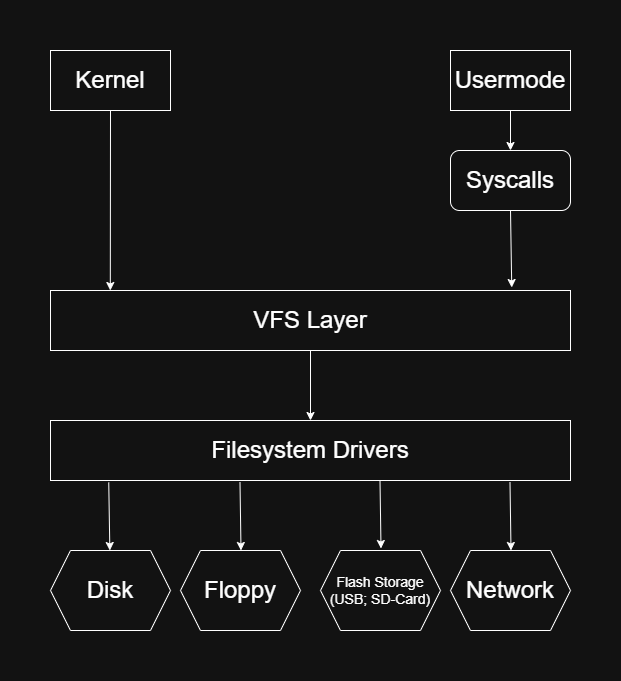

The diagram above was exported from draw.io. Its source (the exported page's mxGraphModel, read from the mxfile embedded in the PNG):
<mxGraphModel dx="1434" dy="844" grid="1" gridSize="10" guides="1" tooltips="1" connect="1" arrows="1" fold="1" page="1" pageScale="1" pageWidth="827" pageHeight="1169" math="0" shadow="0">
  <root>
    <mxCell id="0" />
    <mxCell id="1" parent="0" />
    <mxCell id="CeofO89VY6d3cJl5TwUe-2" value="&lt;font style=&quot;font-size: 24px;&quot;&gt;Kernel&lt;/font&gt;" style="rounded=0;whiteSpace=wrap;html=1;" vertex="1" parent="1">
      <mxGeometry x="120" y="80" width="120" height="60" as="geometry" />
    </mxCell>
    <mxCell id="CeofO89VY6d3cJl5TwUe-3" value="&lt;font style=&quot;font-size: 24px;&quot;&gt;Usermode&lt;/font&gt;" style="rounded=0;whiteSpace=wrap;html=1;" vertex="1" parent="1">
      <mxGeometry x="520" y="80" width="120" height="60" as="geometry" />
    </mxCell>
    <mxCell id="CeofO89VY6d3cJl5TwUe-4" value="&lt;font style=&quot;font-size: 24px;&quot;&gt;Syscalls&lt;/font&gt;" style="rounded=1;whiteSpace=wrap;html=1;" vertex="1" parent="1">
      <mxGeometry x="520" y="180" width="120" height="60" as="geometry" />
    </mxCell>
    <mxCell id="CeofO89VY6d3cJl5TwUe-5" value="&lt;font style=&quot;font-size: 24px;&quot;&gt;VFS Layer&lt;/font&gt;" style="rounded=0;whiteSpace=wrap;html=1;" vertex="1" parent="1">
      <mxGeometry x="120" y="320" width="520" height="60" as="geometry" />
    </mxCell>
    <mxCell id="CeofO89VY6d3cJl5TwUe-6" value="" style="endArrow=classic;html=1;rounded=0;exitX=0.5;exitY=1;exitDx=0;exitDy=0;entryX=0.115;entryY=0;entryDx=0;entryDy=0;entryPerimeter=0;" edge="1" parent="1" source="CeofO89VY6d3cJl5TwUe-2" target="CeofO89VY6d3cJl5TwUe-5">
      <mxGeometry width="50" height="50" relative="1" as="geometry">
        <mxPoint x="560" y="440" as="sourcePoint" />
        <mxPoint x="180" y="310" as="targetPoint" />
      </mxGeometry>
    </mxCell>
    <mxCell id="CeofO89VY6d3cJl5TwUe-7" value="" style="endArrow=classic;html=1;rounded=0;exitX=0.5;exitY=1;exitDx=0;exitDy=0;entryX=0.5;entryY=0;entryDx=0;entryDy=0;" edge="1" parent="1" source="CeofO89VY6d3cJl5TwUe-3" target="CeofO89VY6d3cJl5TwUe-4">
      <mxGeometry width="50" height="50" relative="1" as="geometry">
        <mxPoint x="560" y="440" as="sourcePoint" />
        <mxPoint x="610" y="390" as="targetPoint" />
      </mxGeometry>
    </mxCell>
    <mxCell id="CeofO89VY6d3cJl5TwUe-8" value="" style="endArrow=classic;html=1;rounded=0;exitX=0.5;exitY=1;exitDx=0;exitDy=0;entryX=0.887;entryY=-0.05;entryDx=0;entryDy=0;entryPerimeter=0;" edge="1" parent="1" source="CeofO89VY6d3cJl5TwUe-4" target="CeofO89VY6d3cJl5TwUe-5">
      <mxGeometry width="50" height="50" relative="1" as="geometry">
        <mxPoint x="560" y="440" as="sourcePoint" />
        <mxPoint x="610" y="390" as="targetPoint" />
      </mxGeometry>
    </mxCell>
    <mxCell id="CeofO89VY6d3cJl5TwUe-9" value="&lt;font style=&quot;font-size: 24px;&quot;&gt;Filesystem Drivers&lt;/font&gt;" style="rounded=0;whiteSpace=wrap;html=1;" vertex="1" parent="1">
      <mxGeometry x="120" y="450" width="520" height="60" as="geometry" />
    </mxCell>
    <mxCell id="CeofO89VY6d3cJl5TwUe-10" value="" style="endArrow=classic;html=1;rounded=0;exitX=0.5;exitY=1;exitDx=0;exitDy=0;entryX=0.5;entryY=0;entryDx=0;entryDy=0;" edge="1" parent="1" source="CeofO89VY6d3cJl5TwUe-5" target="CeofO89VY6d3cJl5TwUe-9">
      <mxGeometry width="50" height="50" relative="1" as="geometry">
        <mxPoint x="560" y="440" as="sourcePoint" />
        <mxPoint x="610" y="390" as="targetPoint" />
      </mxGeometry>
    </mxCell>
    <mxCell id="CeofO89VY6d3cJl5TwUe-12" value="&lt;font style=&quot;font-size: 24px;&quot;&gt;Disk&lt;/font&gt;" style="shape=hexagon;perimeter=hexagonPerimeter2;whiteSpace=wrap;html=1;fixedSize=1;" vertex="1" parent="1">
      <mxGeometry x="120" y="580" width="120" height="80" as="geometry" />
    </mxCell>
    <mxCell id="CeofO89VY6d3cJl5TwUe-13" value="&lt;font style=&quot;font-size: 24px;&quot;&gt;Floppy&lt;/font&gt;" style="shape=hexagon;perimeter=hexagonPerimeter2;whiteSpace=wrap;html=1;fixedSize=1;" vertex="1" parent="1">
      <mxGeometry x="250" y="580" width="120" height="80" as="geometry" />
    </mxCell>
    <mxCell id="CeofO89VY6d3cJl5TwUe-14" value="&lt;font style=&quot;font-size: 24px;&quot;&gt;Network&lt;/font&gt;" style="shape=hexagon;perimeter=hexagonPerimeter2;whiteSpace=wrap;html=1;fixedSize=1;" vertex="1" parent="1">
      <mxGeometry x="520" y="580" width="120" height="80" as="geometry" />
    </mxCell>
    <mxCell id="CeofO89VY6d3cJl5TwUe-15" value="&lt;font style=&quot;font-size: 14px;&quot;&gt;Flash Storage&lt;br&gt;(USB; SD-Card)&lt;/font&gt;" style="shape=hexagon;perimeter=hexagonPerimeter2;whiteSpace=wrap;html=1;fixedSize=1;" vertex="1" parent="1">
      <mxGeometry x="390" y="580" width="120" height="80" as="geometry" />
    </mxCell>
    <mxCell id="CeofO89VY6d3cJl5TwUe-16" value="" style="endArrow=classic;html=1;rounded=0;exitX=0.112;exitY=1.033;exitDx=0;exitDy=0;exitPerimeter=0;" edge="1" parent="1" source="CeofO89VY6d3cJl5TwUe-9" target="CeofO89VY6d3cJl5TwUe-12">
      <mxGeometry width="50" height="50" relative="1" as="geometry">
        <mxPoint x="560" y="440" as="sourcePoint" />
        <mxPoint x="610" y="390" as="targetPoint" />
      </mxGeometry>
    </mxCell>
    <mxCell id="CeofO89VY6d3cJl5TwUe-17" value="" style="endArrow=classic;html=1;rounded=0;exitX=0.112;exitY=1.033;exitDx=0;exitDy=0;exitPerimeter=0;" edge="1" parent="1">
      <mxGeometry width="50" height="50" relative="1" as="geometry">
        <mxPoint x="309.5" y="512" as="sourcePoint" />
        <mxPoint x="310.5" y="580" as="targetPoint" />
      </mxGeometry>
    </mxCell>
    <mxCell id="CeofO89VY6d3cJl5TwUe-18" value="" style="endArrow=classic;html=1;rounded=0;exitX=0.112;exitY=1.033;exitDx=0;exitDy=0;exitPerimeter=0;" edge="1" parent="1">
      <mxGeometry width="50" height="50" relative="1" as="geometry">
        <mxPoint x="449.5" y="510" as="sourcePoint" />
        <mxPoint x="450.5" y="578" as="targetPoint" />
      </mxGeometry>
    </mxCell>
    <mxCell id="CeofO89VY6d3cJl5TwUe-19" value="" style="endArrow=classic;html=1;rounded=0;exitX=0.112;exitY=1.033;exitDx=0;exitDy=0;exitPerimeter=0;" edge="1" parent="1">
      <mxGeometry width="50" height="50" relative="1" as="geometry">
        <mxPoint x="579.5" y="512" as="sourcePoint" />
        <mxPoint x="580.5" y="580" as="targetPoint" />
      </mxGeometry>
    </mxCell>
  </root>
</mxGraphModel>